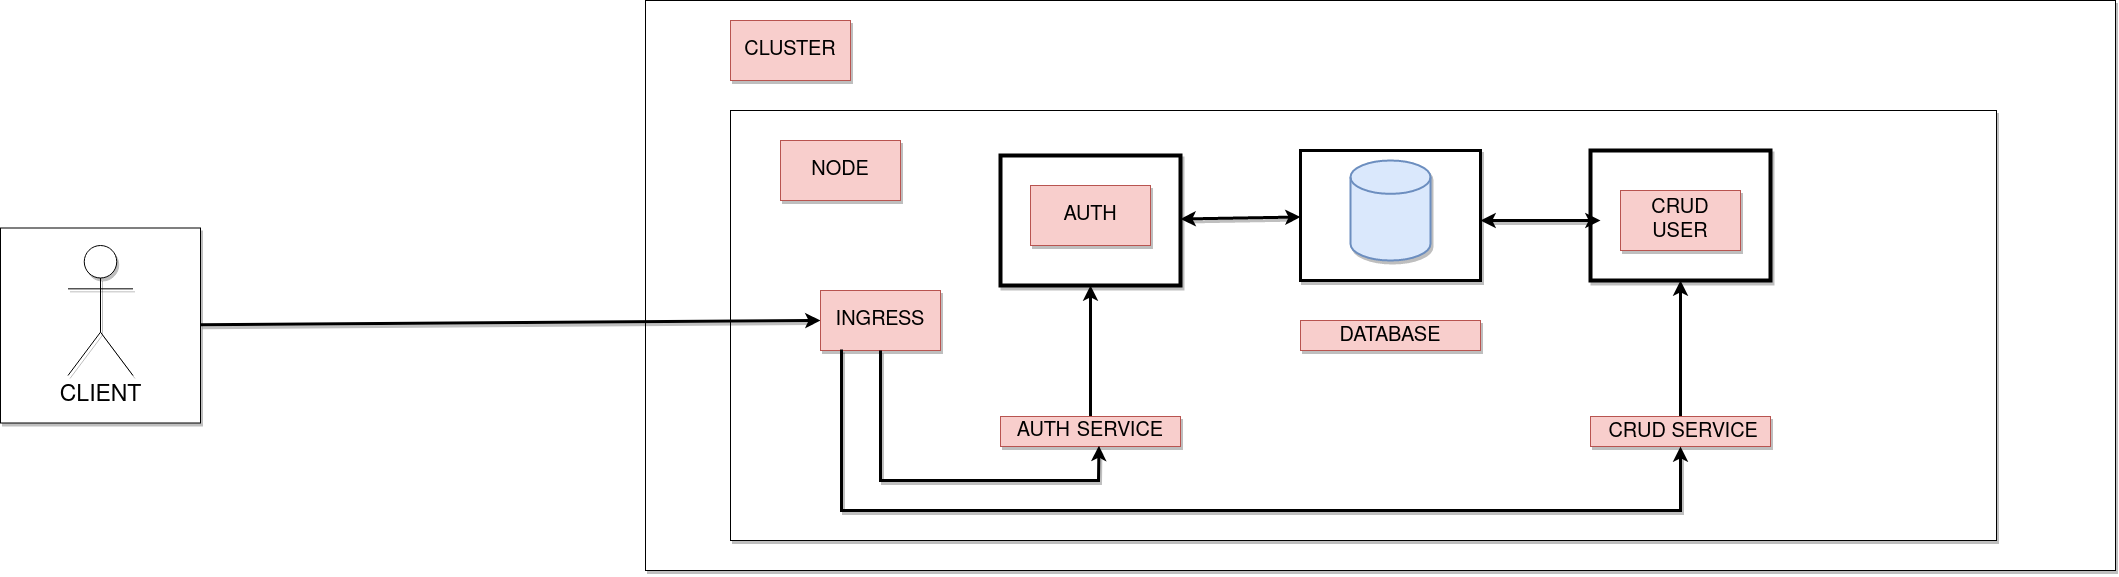

The diagram above was exported from draw.io. Its source (the exported page's mxGraphModel, read from the mxfile embedded in the PNG):
<mxGraphModel dx="2480" dy="1291" grid="1" gridSize="10" guides="1" tooltips="1" connect="1" arrows="1" fold="1" page="1" pageScale="1" pageWidth="1169" pageHeight="827" math="0" shadow="0">
  <root>
    <mxCell id="0" />
    <mxCell id="1" parent="0" />
    <mxCell id="EQPL7E7a87Y_pH9NGtXZ-2" value="" style="rounded=0;whiteSpace=wrap;html=1;shadow=1;" parent="1" vertex="1">
      <mxGeometry x="705" y="180" width="1470" height="570" as="geometry" />
    </mxCell>
    <mxCell id="EQPL7E7a87Y_pH9NGtXZ-3" value="&lt;font style=&quot;font-size: 20px&quot;&gt;CLUSTER&lt;/font&gt;" style="rounded=0;whiteSpace=wrap;html=1;fillColor=#f8cecc;strokeColor=#b85450;shadow=1;" parent="1" vertex="1">
      <mxGeometry x="790" y="200" width="120" height="60" as="geometry" />
    </mxCell>
    <mxCell id="EQPL7E7a87Y_pH9NGtXZ-4" value="" style="rounded=0;whiteSpace=wrap;html=1;shadow=1;fontSize=20;" parent="1" vertex="1">
      <mxGeometry x="790" y="290" width="1266" height="430" as="geometry" />
    </mxCell>
    <mxCell id="EQPL7E7a87Y_pH9NGtXZ-5" value="&lt;font style=&quot;font-size: 20px&quot;&gt;NODE&lt;/font&gt;" style="rounded=0;whiteSpace=wrap;html=1;fillColor=#f8cecc;strokeColor=#b85450;shadow=1;" parent="1" vertex="1">
      <mxGeometry x="840" y="320" width="120" height="60" as="geometry" />
    </mxCell>
    <mxCell id="EQPL7E7a87Y_pH9NGtXZ-6" value="" style="rounded=0;whiteSpace=wrap;html=1;shadow=1;fontSize=20;strokeWidth=4;" parent="1" vertex="1">
      <mxGeometry x="1060" y="335" width="180" height="130" as="geometry" />
    </mxCell>
    <mxCell id="EQPL7E7a87Y_pH9NGtXZ-7" value="" style="rounded=0;whiteSpace=wrap;html=1;shadow=1;fontSize=20;strokeWidth=4;" parent="1" vertex="1">
      <mxGeometry x="1650" y="330" width="180" height="130" as="geometry" />
    </mxCell>
    <mxCell id="EQPL7E7a87Y_pH9NGtXZ-9" value="" style="rounded=0;whiteSpace=wrap;html=1;shadow=1;fontSize=20;strokeWidth=3;" parent="1" vertex="1">
      <mxGeometry x="1360" y="330" width="180" height="130" as="geometry" />
    </mxCell>
    <mxCell id="EQPL7E7a87Y_pH9NGtXZ-13" value="" style="endArrow=classic;html=1;rounded=0;fontSize=20;entryX=0;entryY=0.5;entryDx=0;entryDy=0;shadow=1;strokeWidth=3;" parent="1" source="EQPL7E7a87Y_pH9NGtXZ-25" target="EQPL7E7a87Y_pH9NGtXZ-14" edge="1">
      <mxGeometry width="50" height="50" relative="1" as="geometry">
        <mxPoint x="240" y="506" as="sourcePoint" />
        <mxPoint x="860" y="502" as="targetPoint" />
      </mxGeometry>
    </mxCell>
    <mxCell id="EQPL7E7a87Y_pH9NGtXZ-14" value="&lt;div style=&quot;font-size: 20px&quot;&gt;&lt;font style=&quot;font-size: 20px&quot;&gt;INGRESS&lt;/font&gt;&lt;/div&gt;" style="rounded=0;whiteSpace=wrap;html=1;fillColor=#f8cecc;strokeColor=#b85450;shadow=1;" parent="1" vertex="1">
      <mxGeometry x="880" y="470" width="120" height="60" as="geometry" />
    </mxCell>
    <mxCell id="EQPL7E7a87Y_pH9NGtXZ-15" value="&lt;font style=&quot;font-size: 20px&quot;&gt;AUTH&lt;/font&gt;" style="rounded=0;whiteSpace=wrap;html=1;fillColor=#f8cecc;strokeColor=#b85450;shadow=1;" parent="1" vertex="1">
      <mxGeometry x="1090" y="365" width="120" height="60" as="geometry" />
    </mxCell>
    <mxCell id="EQPL7E7a87Y_pH9NGtXZ-16" value="&lt;div style=&quot;font-size: 20px&quot;&gt;&lt;font style=&quot;font-size: 20px&quot;&gt;CRUD&lt;/font&gt;&lt;/div&gt;&lt;div style=&quot;font-size: 20px&quot;&gt;&lt;font style=&quot;font-size: 20px&quot;&gt;USER&lt;br&gt;&lt;/font&gt;&lt;/div&gt;" style="rounded=0;whiteSpace=wrap;html=1;fillColor=#f8cecc;strokeColor=#b85450;shadow=1;" parent="1" vertex="1">
      <mxGeometry x="1680" y="370" width="120" height="60" as="geometry" />
    </mxCell>
    <mxCell id="EQPL7E7a87Y_pH9NGtXZ-17" value="" style="strokeWidth=2;html=1;shape=mxgraph.flowchart.database;whiteSpace=wrap;shadow=1;fontSize=20;fillColor=#dae8fc;strokeColor=#6c8ebf;" parent="1" vertex="1">
      <mxGeometry x="1410" y="340" width="80" height="100" as="geometry" />
    </mxCell>
    <mxCell id="dwy3pFbRfV6_QOX2UVDg-10" style="edgeStyle=orthogonalEdgeStyle;rounded=0;orthogonalLoop=1;jettySize=auto;html=1;exitX=0.5;exitY=0;exitDx=0;exitDy=0;strokeWidth=3;" edge="1" parent="1" source="EQPL7E7a87Y_pH9NGtXZ-18" target="EQPL7E7a87Y_pH9NGtXZ-6">
      <mxGeometry relative="1" as="geometry" />
    </mxCell>
    <mxCell id="EQPL7E7a87Y_pH9NGtXZ-18" value="&lt;font style=&quot;font-size: 20px&quot;&gt;AUTH&lt;/font&gt;&amp;nbsp; &lt;font style=&quot;font-size: 20px&quot;&gt;SERVICE&lt;/font&gt;" style="rounded=0;whiteSpace=wrap;html=1;fillColor=#f8cecc;strokeColor=#b85450;shadow=1;" parent="1" vertex="1">
      <mxGeometry x="1060" y="596" width="180" height="30" as="geometry" />
    </mxCell>
    <mxCell id="dwy3pFbRfV6_QOX2UVDg-6" style="edgeStyle=orthogonalEdgeStyle;rounded=0;orthogonalLoop=1;jettySize=auto;html=1;exitX=0.5;exitY=0;exitDx=0;exitDy=0;strokeWidth=3;entryX=0.5;entryY=1;entryDx=0;entryDy=0;" edge="1" parent="1" source="EQPL7E7a87Y_pH9NGtXZ-19" target="EQPL7E7a87Y_pH9NGtXZ-7">
      <mxGeometry relative="1" as="geometry">
        <mxPoint x="1750" y="450" as="targetPoint" />
      </mxGeometry>
    </mxCell>
    <mxCell id="EQPL7E7a87Y_pH9NGtXZ-19" value="&lt;font style=&quot;font-size: 23px&quot;&gt;&amp;nbsp;&lt;/font&gt;&lt;font style=&quot;font-size: 23px&quot;&gt;&lt;font style=&quot;font-size: 20px&quot;&gt;CRUD SERVICE&lt;/font&gt;&lt;/font&gt;" style="rounded=0;whiteSpace=wrap;html=1;fillColor=#f8cecc;strokeColor=#b85450;shadow=1;" parent="1" vertex="1">
      <mxGeometry x="1650" y="596" width="180" height="30" as="geometry" />
    </mxCell>
    <mxCell id="EQPL7E7a87Y_pH9NGtXZ-20" value="&lt;font style=&quot;font-size: 23px&quot;&gt;&lt;font style=&quot;font-size: 20px&quot;&gt;DATABASE&lt;/font&gt;&lt;/font&gt;" style="rounded=0;whiteSpace=wrap;html=1;fillColor=#f8cecc;strokeColor=#b85450;shadow=1;" parent="1" vertex="1">
      <mxGeometry x="1360" y="500" width="180" height="30" as="geometry" />
    </mxCell>
    <mxCell id="EQPL7E7a87Y_pH9NGtXZ-21" value="" style="endArrow=classic;html=1;rounded=0;fontSize=23;exitX=0.175;exitY=0.983;exitDx=0;exitDy=0;exitPerimeter=0;entryX=0.5;entryY=1;entryDx=0;entryDy=0;shadow=1;strokeWidth=3;" parent="1" source="EQPL7E7a87Y_pH9NGtXZ-14" target="EQPL7E7a87Y_pH9NGtXZ-19" edge="1">
      <mxGeometry width="50" height="50" relative="1" as="geometry">
        <mxPoint x="1270" y="530" as="sourcePoint" />
        <mxPoint x="1320" y="480" as="targetPoint" />
        <Array as="points">
          <mxPoint x="901" y="690" />
          <mxPoint x="1350" y="690" />
          <mxPoint x="1740" y="690" />
        </Array>
      </mxGeometry>
    </mxCell>
    <mxCell id="EQPL7E7a87Y_pH9NGtXZ-22" value="" style="endArrow=classic;html=1;rounded=0;fontSize=23;exitX=0.5;exitY=1;exitDx=0;exitDy=0;entryX=0.547;entryY=0.975;entryDx=0;entryDy=0;entryPerimeter=0;shadow=1;strokeWidth=3;" parent="1" source="EQPL7E7a87Y_pH9NGtXZ-14" target="EQPL7E7a87Y_pH9NGtXZ-18" edge="1">
      <mxGeometry width="50" height="50" relative="1" as="geometry">
        <mxPoint x="1270" y="530" as="sourcePoint" />
        <mxPoint x="1320" y="480" as="targetPoint" />
        <Array as="points">
          <mxPoint x="940" y="660" />
          <mxPoint x="1158" y="660" />
        </Array>
      </mxGeometry>
    </mxCell>
    <mxCell id="EQPL7E7a87Y_pH9NGtXZ-23" value="" style="endArrow=classic;startArrow=classic;html=1;rounded=0;fontSize=23;shadow=1;strokeWidth=3;" parent="1" source="EQPL7E7a87Y_pH9NGtXZ-6" target="EQPL7E7a87Y_pH9NGtXZ-9" edge="1">
      <mxGeometry width="50" height="50" relative="1" as="geometry">
        <mxPoint x="1270" y="530" as="sourcePoint" />
        <mxPoint x="1320" y="480" as="targetPoint" />
      </mxGeometry>
    </mxCell>
    <mxCell id="EQPL7E7a87Y_pH9NGtXZ-24" value="" style="endArrow=classic;startArrow=classic;html=1;rounded=0;fontSize=23;shadow=1;strokeWidth=3;" parent="1" edge="1">
      <mxGeometry width="50" height="50" relative="1" as="geometry">
        <mxPoint x="1540" y="400" as="sourcePoint" />
        <mxPoint x="1660" y="400" as="targetPoint" />
      </mxGeometry>
    </mxCell>
    <mxCell id="EQPL7E7a87Y_pH9NGtXZ-25" value="" style="rounded=0;whiteSpace=wrap;html=1;shadow=1;fontSize=23;" parent="1" vertex="1">
      <mxGeometry x="60" y="407.5" width="200" height="195" as="geometry" />
    </mxCell>
    <mxCell id="EQPL7E7a87Y_pH9NGtXZ-26" value="CLIENT" style="shape=umlActor;verticalLabelPosition=bottom;verticalAlign=top;html=1;outlineConnect=0;shadow=1;fontSize=23;" parent="1" vertex="1">
      <mxGeometry x="127.5" y="425" width="65" height="130" as="geometry" />
    </mxCell>
  </root>
</mxGraphModel>